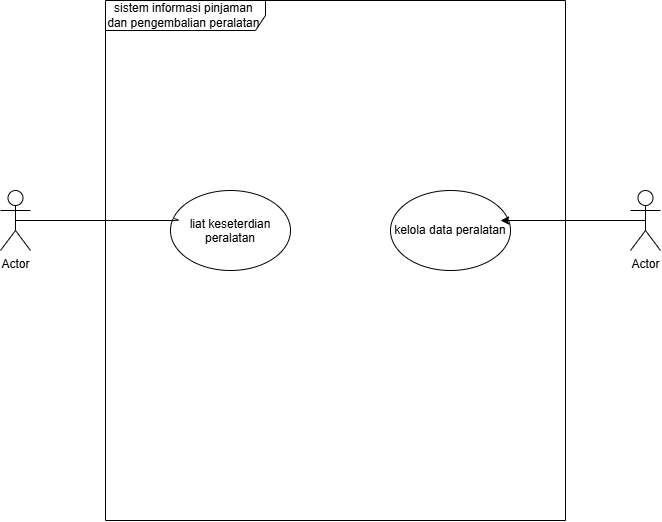

The diagram above was exported from draw.io. Its source (the exported page's mxGraphModel, read from the mxfile embedded in the PNG):
<mxGraphModel dx="1137" dy="714" grid="1" gridSize="10" guides="1" tooltips="1" connect="1" arrows="1" fold="1" page="1" pageScale="1" pageWidth="850" pageHeight="1100" math="0" shadow="0">
  <root>
    <mxCell id="0" />
    <mxCell id="1" parent="0" />
    <mxCell id="46Cj6Rvg53u1ICl2LFJH-2" parent="1" style="shape=umlFrame;whiteSpace=wrap;html=1;pointerEvents=0;recursiveResize=0;container=1;collapsible=0;width=160;" value="sistem informasi pinjaman&amp;nbsp;&lt;div&gt;dan pengembalian peralatan&amp;nbsp;&lt;/div&gt;" vertex="1">
      <mxGeometry height="520" width="460" x="195" y="30" as="geometry" />
    </mxCell>
    <mxCell id="46Cj6Rvg53u1ICl2LFJH-19" parent="46Cj6Rvg53u1ICl2LFJH-2" style="ellipse;whiteSpace=wrap;html=1;shapeInside=1;" value="liat keseterdian peralatan" vertex="1">
      <mxGeometry height="80" width="120" x="65" y="190" as="geometry" />
    </mxCell>
    <mxCell id="46Cj6Rvg53u1ICl2LFJH-20" parent="46Cj6Rvg53u1ICl2LFJH-2" style="ellipse;whiteSpace=wrap;html=1;shapeInside=1;" value="&lt;div&gt;&lt;br&gt;&lt;/div&gt;&lt;div&gt;&lt;br&gt;&lt;/div&gt;&lt;div&gt;kelola data peralatan&lt;/div&gt;" vertex="1">
      <mxGeometry height="80" width="120" x="285" y="190" as="geometry" />
    </mxCell>
    <mxCell id="46Cj6Rvg53u1ICl2LFJH-3" parent="1" style="shape=umlActor;verticalLabelPosition=bottom;verticalAlign=top;html=1;outlineConnect=0;" value="Actor" vertex="1">
      <mxGeometry height="60" width="30" x="720" y="220" as="geometry" />
    </mxCell>
    <mxCell id="46Cj6Rvg53u1ICl2LFJH-10" parent="1" style="shape=umlActor;verticalLabelPosition=bottom;verticalAlign=top;html=1;outlineConnect=0;" value="Actor" vertex="1">
      <mxGeometry height="60" width="30" x="90" y="220" as="geometry" />
    </mxCell>
    <mxCell id="46Cj6Rvg53u1ICl2LFJH-22" edge="1" parent="1" source="46Cj6Rvg53u1ICl2LFJH-10" style="edgeStyle=none;html=1;exitX=0.5;exitY=0.5;exitDx=0;exitDy=0;exitPerimeter=0;endArrow=none;endFill=0;entryX=0.032;entryY=0.351;entryDx=0;entryDy=0;entryPerimeter=0;" target="46Cj6Rvg53u1ICl2LFJH-19">
      <mxGeometry relative="1" as="geometry">
        <Array as="points">
          <mxPoint x="270" y="250" />
        </Array>
        <mxPoint x="260" y="250" as="targetPoint" />
      </mxGeometry>
    </mxCell>
    <mxCell id="46Cj6Rvg53u1ICl2LFJH-23" edge="1" parent="1" source="46Cj6Rvg53u1ICl2LFJH-3" style="edgeStyle=none;html=1;exitX=0.5;exitY=0.5;exitDx=0;exitDy=0;exitPerimeter=0;entryX=0.917;entryY=0.375;entryDx=0;entryDy=0;entryPerimeter=0;startArrow=none;startFill=0;" target="46Cj6Rvg53u1ICl2LFJH-20">
      <mxGeometry relative="1" as="geometry" />
    </mxCell>
  </root>
</mxGraphModel>